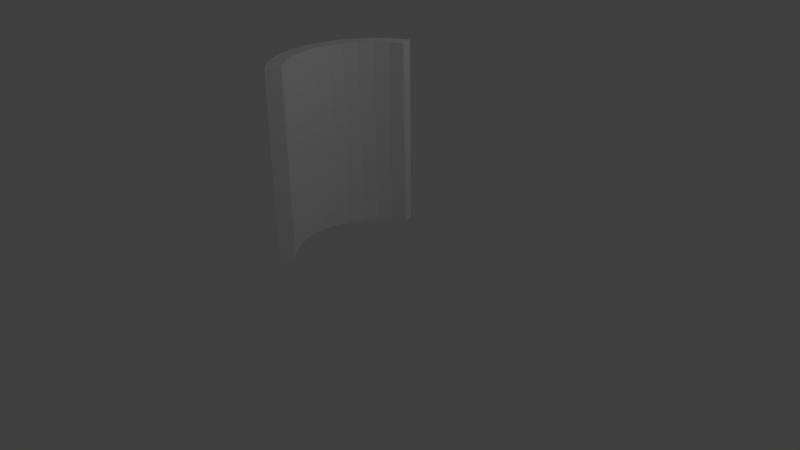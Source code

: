 # Source: tuile.blend  (saved by Blender 2.69.0; exported with 4.5.12 LTS)
import bpy
from mathutils import Matrix  # noqa: F401  (used for matrix-valued properties, if any)

bpy.ops.wm.read_factory_settings(use_empty=True)
scene = bpy.context.scene
scene.name = 'Scene'

# ---- collections
col_collection_1 = bpy.data.collections.new('Collection 1'); scene.collection.children.link(col_collection_1)

# ---- materials (node trees are filled in below, after node groups)
mat_material = bpy.data.materials.new('Material')
mat_material.alpha_threshold = 0.0
mat_material.use_transparent_shadow = False
mat_material.roughness = 0.5
mat_material.line_color = (0.0, 0.0, 0.0, 1.0)

# ---- material node trees

# ---- world
world_world = bpy.data.worlds.new('World'); scene.world = world_world
world_world.color = (0.05088, 0.05088, 0.05088)
world_world.use_sun_shadow = False
world_world.sun_shadow_jitter_overblur = 0.0
world_world.cycles.sampling_method = 'MANUAL'
world_world.cycles.sample_map_resolution = 256

# ---- cameras
cam_camera = bpy.data.cameras.new('Camera')
cam_camera.clip_end = 100.0
cam_camera.lens = 35.0
cam_camera.sensor_width = 32.0
cam_camera.sensor_height = 18.0
cam_camera.ortho_scale = 7.314
cam_camera.dof.focus_distance = 0.0
cam_camera.dof.aperture_fstop = 128.0

# ---- lights
light_lamp = bpy.data.lights.new('Lamp', 'POINT')
light_lamp.transmission_factor = 0.0
light_lamp.cutoff_distance = 30.0
light_lamp.energy = 100.0
light_lamp.shadow_buffer_clip_start = 1.001
light_lamp.shadow_soft_size = 0.1
light_lamp.shadow_maximum_resolution = 0.006
light_lamp.use_absolute_resolution = True
light_lamp.cycles.use_multiple_importance_sampling = False

# ---- meshes
me_cube = bpy.data.meshes.new('Cube')
me_cube.from_pydata([(-1.107, -0.4584, 2.5), (-0.996, -0.6655, 2.5), (-0.4584, 1.107, 0.0), (-0.6655, 0.996, 0.0), (-0.847, 0.847, 0.0), (-0.996, 0.6655, 0.0), (-1.107, 0.4584, 0.0), (-1.175, 0.2337, 0.0), (-1.198, 2.502e-08, 0.0), (-1.175, -0.2337, 0.0), (-1.107, -0.4584, 0.0), (-0.996, -0.6655, 0.0), (-0.847, -0.847, 0.0), (-0.6655, -0.996, 0.0), (-0.847, -0.847, 2.5), (-0.6655, -0.996, 2.5), (-0.5556, -0.8315, 2.5), (-0.7071, -0.7071, 2.5), (-0.8315, -0.5556, 2.5), (-0.9239, -0.3827, 2.5), (-0.9808, -0.1951, 2.5), (-1.0, 7.55e-08, 2.5), (-0.9808, 0.1951, 2.5), (-0.9239, 0.3827, 2.5), (-0.8315, 0.5556, 2.5), (-0.7071, 0.7071, 2.5), (-0.5556, 0.8315, 2.5), (-0.3827, 0.9239, 2.5), (-0.3827, 0.9239, 0.0), (-0.5556, 0.8315, 0.0), (-0.7071, 0.7071, 0.0), (-0.8315, 0.5556, 0.0), (-0.9239, 0.3827, 0.0), (-0.9808, 0.1951, 0.0), (-1.0, 7.55e-08, 0.0), (-0.9808, -0.1951, 0.0), (-0.9239, -0.3827, 0.0), (-0.8315, -0.5556, 0.0), (-0.7071, -0.7071, 0.0), (-0.5556, -0.8315, 0.0), (-0.6655, -0.996, 0.0), (-0.847, -0.847, 0.0), (-0.996, -0.6655, 0.0), (-1.107, -0.4584, 0.0), (-1.175, -0.2337, 0.0), (-1.198, 2.502e-08, 0.0), (-1.175, 0.2337, 0.0), (-1.107, 0.4584, 0.0), (-0.996, 0.6655, 0.0), (-0.847, 0.847, 0.0), (-0.5556, -0.8315, 0.0), (-0.7071, -0.7071, 0.0), (-0.8315, -0.5556, 0.0), (-0.9239, -0.3827, 0.0), (-0.9808, -0.1951, 0.0), (-1.0, 7.55e-08, 0.0), (-0.9808, 0.1951, 0.0), (-0.9239, 0.3827, 0.0), (-0.8315, 0.5556, 0.0), (-0.7071, 0.7071, 0.0), (-0.5556, 0.8315, 0.0), (-0.3827, 0.9239, 0.0), (-0.6655, 0.996, 0.0), (-0.4584, 1.107, 0.0), (-1.175, -0.2337, 2.5), (-1.198, 2.502e-08, 2.5), (-1.175, 0.2337, 2.5), (-1.107, 0.4584, 2.5), (-0.996, 0.6655, 2.5), (-0.847, 0.847, 2.5), (-0.6655, 0.996, 2.5), (-0.4584, 1.107, 2.5)], [], [(3, 2, 61, 60, 59, 58, 57, 56, 55, 54, 53, 52, 51, 50, 13, 12, 11, 10, 9, 8, 7, 6, 5, 4), (41, 40, 15, 14), (11, 12, 41, 42), (61, 2, 63, 28), (52, 53, 36, 37), (9, 10, 43, 44), (50, 51, 38, 39), (59, 60, 29, 30), (7, 8, 45, 46), (57, 58, 31, 32), (5, 6, 47, 48), (55, 56, 33, 34), (3, 4, 49, 62), (53, 54, 35, 36), (12, 13, 40, 41), (10, 11, 42, 43), (13, 50, 39, 40), (51, 52, 37, 38), (60, 61, 28, 29), (8, 9, 44, 45), (58, 59, 30, 31), (6, 7, 46, 47), (56, 57, 32, 33), (4, 5, 48, 49), (54, 55, 34, 35), (2, 3, 62, 63), (70, 69, 68, 67, 66, 65, 64, 0, 1, 14, 15, 16, 17, 18, 19, 20, 21, 22, 23, 24, 25, 26, 27, 71), (62, 49, 69, 70), (31, 30, 25, 24), (28, 63, 71, 27), (48, 47, 67, 68), (29, 28, 27, 26), (38, 37, 18, 17), (46, 45, 65, 66), (36, 35, 20, 19), (44, 43, 0, 64), (34, 33, 22, 21), (32, 31, 24, 23), (42, 41, 14, 1), (63, 62, 70, 71), (40, 39, 16, 15), (49, 48, 68, 69), (30, 29, 26, 25), (39, 38, 17, 16), (47, 46, 66, 67), (37, 36, 19, 18), (45, 44, 64, 65), (35, 34, 21, 20), (33, 32, 23, 22), (43, 42, 1, 0)])
me_cube.materials.append(mat_material)
me_cube.use_remesh_preserve_volume = False
me_cube.use_remesh_preserve_attributes = False
me_cube.use_mirror_vertex_groups = False
me_cube.update()

# ---- objects
ob_cube = bpy.data.objects.new('Cube', me_cube)
ob_lamp = bpy.data.objects.new('Lamp', light_lamp)
ob_camera = bpy.data.objects.new('Camera', cam_camera)

# ---- transforms, parenting, visibility, modifiers, constraints
ob_cube.location = (0.0, 0.0, 0.0)
ob_cube.lock_rotations_4d = False
ob_cube.empty_display_type = 'ARROWS'
ob_cube.lineart.crease_threshold = 0.0
ob_lamp.location = (4.076, 1.005, 5.904)
ob_lamp.rotation_euler = (0.6503, 0.05522, 1.866)
ob_lamp.lock_rotations_4d = False
ob_lamp.empty_display_type = 'ARROWS'
ob_lamp.color = (0.0, 0.0, 0.0, 0.0)
ob_lamp.lineart.crease_threshold = 0.0
ob_camera.location = (7.481, -6.508, 5.344)
ob_camera.rotation_euler = (1.109, 0.01082, 0.8149)
ob_camera.lock_rotations_4d = False
ob_camera.empty_display_type = 'ARROWS'
ob_camera.color = (0.0, 0.0, 0.0, 0.0)
ob_camera.display_type = 'WIRE'
ob_camera.lineart.crease_threshold = 0.0

# ---- collection membership
col_collection_1.objects.link(ob_cube)
col_collection_1.objects.link(ob_lamp)
col_collection_1.objects.link(ob_camera)

# ---- scene / render settings (as saved in the file)
scene.camera = ob_camera
scene.frame_start = 1; scene.frame_end = 250; scene.frame_set(19)
scene.render.engine = 'BLENDER_EEVEE_NEXT'
scene.render.image_settings.compression = 90
scene.render.resolution_percentage = 50
scene.render.dither_intensity = 0.0
scene.cycles.use_denoising = False
scene.cycles.samples = 10
scene.cycles.sampling_pattern = 'TABULATED_SOBOL'
scene.cycles.light_sampling_threshold = 0.0
scene.cycles.use_adaptive_sampling = False
scene.cycles.use_light_tree = False
scene.cycles.blur_glossy = 0.0
scene.cycles.volume_bounces = 1
scene.cycles.pixel_filter_type = 'GAUSSIAN'
scene.cycles.sample_clamp_indirect = 0.0
scene.view_settings.view_transform = 'Standard'
bpy.context.view_layer.update()
